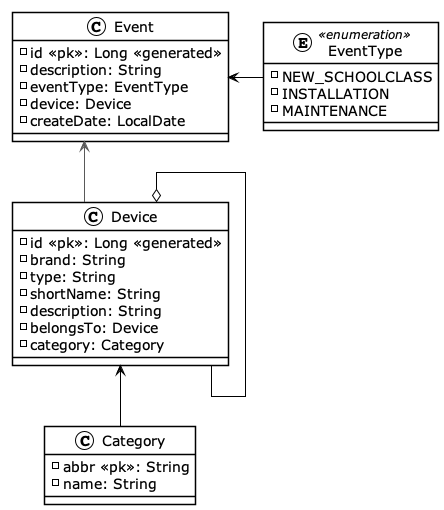

The diagram above was rendered by PlantUML. Its source (embedded in the PNG):
@startuml








<style>
  root {
    BackgroundColor white
    FontColor black
    FontName Verdana
    HyperLinkColor blue
    LineColor black
    LineThickness 1
    Margin 5
  }
  caption {
    LineThickness 0
  }
  footer {
    LineThickness 0
  }
  header {
    LineThickness 0
  }
  node {
    MaximumWidth 300
  }
  title {
    FontSize 22
    LineThickness 0
  }
</style>

skinparam ArrowLollipopColor black
skinparam BackgroundColor white
skinparam DefaultFontName Verdana
skinparam DefaultMonospacedFontName Courier
skinparam LifelineStrategy nosolid
skinparam ParticipantPadding 10
skinparam SequenceLifeLineBorderColor black
skinparam Shadowing false
skinparam UseBetaStyle true

skinparam Activity {
  BackgroundColor white
  BarColor black
  BorderColor black
  FontColor black
  FontName Verdana
}
skinparam Boundary {
  FontColor black
}
skinparam Box {
  Padding 5
}
skinparam CircledCharacter {
  FontColor black
  FontName Courier
  Radius 9
}
skinparam Class {
  BackgroundColor white
  BorderColor black
  FontColor black
  FontName Verdana
}
skinparam ClassAttribute {
  FontColor black
  FontName Verdana
}
skinparam ClassStereotype {
  FontColor black
  FontName Verdana
}
skinparam Footer {
  FontColor black
  FontName Verdana
}
skinparam Header {
  FontColor black
  FontName Verdana
}
skinparam Hyperlink {
  Color blue
}
skinparam IconPackage {
  Color black
  BackgroundColor white
}
skinparam IconPrivate {
  Color black
  BackgroundColor white
}
skinparam IconProtected {
  Color black
  BackgroundColor white
}
skinparam IconPublic {
  Color black
  BackgroundColor white
}
skinparam Note {
  FontColor black
  FontName Verdana
}
skinparam Package {
  BorderColor black
  FontColor black
  FontName Verdana
}
skinparam State {
  BackgroundColor white
  BorderColor black
}
skinparam StereotypeA {
  BackgroundColor white
  BorderColor black
}
skinparam StereotypeC {
  BackgroundColor white
  BorderColor black
}
skinparam StereotypeE {
  BackgroundColor white
  BorderColor black
}
skinparam StereotypeI {
  BackgroundColor white
  BorderColor black
}
skinparam StereotypeN {
  BackgroundColor white
  BorderColor black
}
skinparam UseCaseStereoType {
  FontColor black
  FontName Verdana
}
top to bottom direction
skinparam linetype ortho

class Category {
  - abbr <<pk>>: String
  - name: String
}
class Device {
  - id <<pk>>: Long <<generated>>
  - brand: String
  - type: String
  - shortName: String
  - description: String
  - belongsTo: Device
  - category: Category
}
class Event {
  - id <<pk>>: Long <<generated>>
  - description: String
  - eventType: EventType
  - device: Device
  - createDate: LocalDate
}
enum EventType << enumeration >> {
  - NEW_SCHOOLCLASS
  - INSTALLATION
  - MAINTENANCE
}

Device    <--  Category
Event     <-[#595959]-  Device
Event     <-right-  EventType
Device o-- Device: belongs-to
@enduml